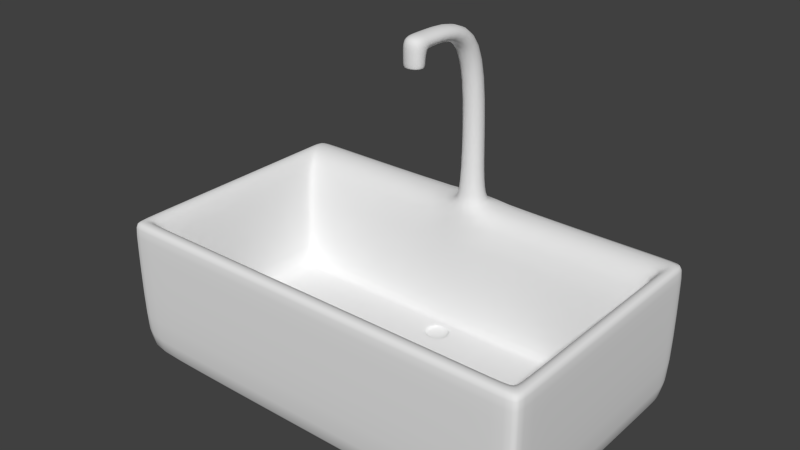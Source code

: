 # Source: lavabo.blend  (saved by Blender 2.77.0; exported with 4.5.12 LTS)
import bpy
from mathutils import Matrix  # noqa: F401  (used for matrix-valued properties, if any)

bpy.ops.wm.read_factory_settings(use_empty=True)
scene = bpy.context.scene
scene.name = 'Scene'

# ---- collections
col_collection_1 = bpy.data.collections.new('Collection 1'); scene.collection.children.link(col_collection_1)

# ---- materials (node trees are filled in below, after node groups)
mat_material = bpy.data.materials.new('Material')
mat_material.alpha_threshold = 0.0
mat_material.use_transparent_shadow = False
mat_material.roughness = 0.5
mat_material.line_color = (0.0, 0.0, 0.0, 1.0)

# ---- material node trees

# ---- world
world_world = bpy.data.worlds.new('World'); scene.world = world_world
world_world.color = (0.05088, 0.05088, 0.05088)
world_world.use_sun_shadow = False
world_world.sun_shadow_jitter_overblur = 0.0
world_world.cycles.sampling_method = 'NONE'
world_world.cycles.sample_map_resolution = 256

# ---- meshes
me_cube = bpy.data.meshes.new('Cube')
me_cube.from_pydata([(1.0, 1.0, -0.8695), (1.0, -1.0, -0.8695), (-1.0, -1.0, -0.8695), (-1.0, 1.0, -0.8695), (1.0, 1.0, 1.0), (1.0, -1.0, 1.0), (-1.0, -1.0, 1.0), (-1.0, 1.0, 1.0), (0.9, 0.6511, 1.0), (0.9, -0.81, 1.0), (-0.9, -0.81, 1.0), (-0.9, 0.6511, 1.0), (0.9, 0.6511, -0.5854), (0.9, -0.81, -0.5854), (-0.9, -0.81, -0.5854), (-0.9, 0.6511, -0.5854), (0.06308, 1.0, -1.0), (-0.0578, 1.0, -1.0), (0.06308, -1.0, -0.8695), (-0.0578, -1.0, -0.8695), (0.1041, 1.0, 1.0), (-0.09883, 1.0, 1.0), (0.06308, -1.0, 1.0), (-0.0578, -1.0, 1.0), (0.1055, 0.6511, 1.0), (-0.1004, 0.6511, 1.0), (0.05699, -0.81, 1.0), (-0.0518, -0.81, 1.0), (0.05699, 0.6061, -0.5854), (-0.0518, 0.6061, -0.5854), (0.05699, -0.81, -0.5854), (-0.0518, -0.81, -0.5854), (0.93, 1.0, -0.8695), (0.93, -1.0, -0.8695), (0.93, 1.0, 1.0), (0.93, -1.0, 1.0), (0.837, 0.6511, 1.0), (0.837, -0.81, 1.0), (0.837, 0.6511, -0.5854), (0.837, -0.81, -0.5854), (-0.9482, 1.0, -0.8695), (-0.9482, -1.0, -0.8695), (-0.9482, 1.0, 1.0), (-0.9482, -1.0, 1.0), (-0.8533, 0.6511, 1.0), (-0.8533, -0.81, 1.0), (-0.8533, 0.6511, -0.5854), (-0.8533, -0.81, -0.5854), (1.0, -0.8882, -0.8695), (-1.0, -0.8882, -0.8695), (1.0, -0.8882, 1.0), (-1.0, -0.8882, 1.0), (0.9, -0.7194, 1.0), (-0.9, -0.7194, 1.0), (0.9, -0.7194, -0.5854), (-0.9, -0.7194, -0.5854), (0.05699, -0.7194, -0.5854), (-0.0518, -0.7194, -0.5854), (0.06308, -0.8882, -1.0), (-0.0578, -0.8882, -1.0), (0.93, -0.8882, -1.0), (0.837, -0.7194, -0.5854), (-0.8533, -0.7194, -0.5854), (-0.9482, -0.8882, -1.0), (-1.0, 0.8709, -0.8695), (-1.0, 0.8709, 1.0), (-0.9, 0.5465, 1.0), (-0.9, 0.5465, -0.5854), (0.06308, 0.8709, -1.0), (-0.0578, 0.8709, -1.0), (0.93, 0.8709, -1.0), (-0.9482, 0.8709, -1.0), (1.0, 0.8709, -0.8695), (1.0, 0.8709, 1.0), (0.9, 0.5465, 1.0), (0.9, 0.5465, -0.5854), (0.0762, 0.5478, -0.5854), (-0.07102, 0.5478, -0.5854), (0.837, 0.5465, -0.5854), (-0.8533, 0.5465, -0.5854), (1.0, 1.0, 0.8992), (1.0, -1.0, 0.8992), (-1.0, -1.0, 0.8992), (-1.0, 1.0, 0.8992), (0.06308, 1.0, 0.8992), (-0.0578, 1.0, 0.8992), (0.06308, -1.0, 0.8992), (-0.0578, -1.0, 0.8992), (0.93, -1.0, 0.8992), (0.93, 1.0, 0.8992), (-0.9482, 1.0, 0.8992), (-0.9482, -1.0, 0.8992), (-1.0, -0.8882, 0.8992), (1.0, -0.8882, 0.8992), (1.0, 0.8709, 0.8992), (-1.0, 0.8709, 0.8992), (0.07285, 0.9462, 1.022), (-0.06756, 0.9462, 1.022), (0.07382, 0.7049, 1.022), (-0.06864, 0.7049, 1.022), (0.05287, 0.9119, 2.773), (-0.04759, 0.9119, 2.773), (0.05356, 0.7392, 2.773), (-0.04837, 0.7392, 2.773), (0.05287, 0.6983, 3.403), (-0.04759, 0.6983, 3.403), (0.05356, 0.5658, 3.218), (-0.04837, 0.5658, 3.218), (0.05071, 0.06619, 3.402), (-0.04767, 0.06619, 3.398), (0.05255, 0.06703, 3.212), (-0.04726, 0.06703, 3.207), (-0.0481, 0.2191, 3.404), (-0.04985, 0.2174, 3.209), (0.05299, 0.2079, 3.209), (0.05326, 0.2098, 3.404), (0.04611, 0.07468, 3.037), (-0.04072, 0.07468, 3.033), (-0.04298, 0.2081, 3.034), (0.04649, 0.1999, 3.034), (-0.04868, 0.2343, 3.403), (0.05358, 0.2193, 3.209), (-0.05037, 0.2284, 3.208), (0.05378, 0.2253, 3.403), (-0.04974, 0.2169, 3.046), (0.0531, 0.2075, 3.046), (0.05266, 0.06655, 3.05), (-0.04715, 0.06655, 3.045), (0.03757, 0.08523, 3.048), (-0.0325, 0.08523, 3.044), (-0.03432, 0.1967, 3.045), (0.03788, 0.1901, 3.045), (0.03709, 0.08569, 3.264), (-0.03298, 0.08569, 3.261), (-0.0348, 0.1972, 3.261), (0.0374, 0.1906, 3.262), (1.0, 0.6304, -0.8695), (1.0, 0.6304, 1.0), (0.9, 0.3734, 1.0), (0.9, 0.3734, -0.5854), (0.0762, 0.3135, -0.5854), (-0.07102, 0.3135, -0.5854), (0.837, 0.3734, -0.5854), (-0.8533, 0.3734, -0.5854), (-1.0, 0.6304, -0.8695), (-1.0, 0.6304, 1.0), (-0.9, 0.3734, 1.0), (-0.9, 0.3734, -0.5854), (0.06308, 0.6304, -1.0), (-0.0578, 0.6304, -1.0), (0.93, 0.6304, -1.0), (-0.9482, 0.6304, -1.0), (-1.0, 0.6304, 0.8992), (1.0, 0.6304, 0.8992), (0.05935, 0.521, -0.5854), (-0.05417, 0.521, -0.5854), (0.05935, 0.3404, -0.5854), (-0.05417, 0.3404, -0.5854), (0.05935, 0.521, -0.6322), (-0.05417, 0.521, -0.6322), (0.05935, 0.3404, -0.6322), (-0.05417, 0.3404, -0.6322), (-0.04759, 0.9119, 1.282), (-0.04837, 0.7392, 1.282), (0.05356, 0.7392, 1.282), (0.05287, 0.9119, 1.282)], [], [(63, 41, 2, 49), (51, 6, 10, 53), (93, 50, 5, 81), (91, 43, 6, 82), (95, 65, 7, 83), (90, 40, 3, 83), (53, 10, 14, 55), (35, 5, 9, 37), (42, 7, 11, 44), (73, 4, 8, 74), (62, 55, 14, 47), (37, 9, 13, 39), (44, 11, 15, 46), (74, 8, 12, 75), (36, 24, 28, 38), (24, 25, 29, 28), (45, 27, 31, 47), (27, 26, 30, 31), (61, 56, 30, 39), (56, 57, 31, 30), (34, 20, 24, 36), (21, 25, 99, 97), (43, 23, 27, 45), (23, 22, 26, 27), (89, 32, 16, 84), (84, 16, 17, 85), (88, 35, 22, 86), (86, 22, 23, 87), (60, 33, 18, 58), (58, 18, 19, 59), (48, 1, 33, 60), (81, 5, 35, 88), (80, 0, 32, 89), (4, 34, 36, 8), (54, 61, 39, 13), (8, 36, 38, 12), (26, 37, 39, 30), (22, 35, 37, 26), (6, 43, 45, 10), (10, 45, 47, 14), (25, 44, 46, 29), (57, 62, 47, 31), (21, 42, 44, 25), (85, 17, 40, 90), (87, 23, 43, 91), (59, 19, 41, 63), (149, 59, 63, 151), (141, 143, 62, 57), (139, 142, 61, 54), (136, 48, 60, 150), (148, 58, 59, 149), (150, 60, 58, 148), (140, 141, 57, 56), (142, 140, 56, 61), (9, 52, 54, 13), (143, 147, 55, 62), (5, 50, 52, 9), (146, 53, 55, 147), (82, 6, 51, 92), (153, 137, 50, 93), (145, 51, 53, 146), (151, 63, 49, 144), (40, 71, 64, 3), (7, 65, 66, 11), (80, 4, 73, 94), (11, 66, 67, 15), (46, 15, 67, 79), (38, 28, 76, 78), (28, 29, 77, 76), (32, 70, 68, 16), (16, 68, 69, 17), (0, 72, 70, 32), (12, 38, 78, 75), (29, 46, 79, 77), (17, 69, 71, 40), (138, 74, 75, 139), (137, 73, 74, 138), (152, 145, 65, 95), (144, 152, 95, 64), (0, 80, 94, 72), (136, 153, 93, 48), (2, 82, 92, 49), (19, 87, 91, 41), (21, 85, 90, 42), (4, 80, 89, 34), (1, 81, 88, 33), (18, 86, 87, 19), (33, 88, 86, 18), (20, 84, 85, 21), (34, 89, 84, 20), (42, 90, 83, 7), (64, 95, 83, 3), (41, 91, 82, 2), (48, 93, 81, 1), (162, 163, 103, 101), (24, 20, 96, 98), (25, 24, 98, 99), (20, 21, 97, 96), (101, 103, 107, 105), (164, 165, 100, 102), (163, 164, 102, 103), (165, 162, 101, 100), (112, 113, 111, 109), (102, 100, 104, 106), (103, 102, 106, 107), (100, 101, 105, 104), (108, 109, 111, 110), (114, 115, 108, 110), (124, 125, 119, 118), (115, 112, 109, 108), (123, 120, 112, 115), (122, 121, 114, 113), (121, 123, 115, 114), (120, 122, 113, 112), (118, 119, 131, 130), (125, 126, 116, 119), (127, 124, 118, 117), (126, 127, 117, 116), (105, 107, 122, 120), (106, 104, 123, 121), (107, 106, 121, 122), (104, 105, 120, 123), (110, 111, 127, 126), (111, 113, 124, 127), (114, 110, 126, 125), (113, 114, 125, 124), (130, 131, 135, 134), (119, 116, 128, 131), (117, 118, 130, 129), (116, 117, 129, 128), (134, 135, 132, 133), (131, 128, 132, 135), (129, 130, 134, 133), (128, 129, 133, 132), (72, 94, 153, 136), (49, 92, 152, 144), (92, 51, 145, 152), (50, 137, 138, 52), (52, 138, 139, 54), (71, 151, 144, 64), (65, 145, 146, 66), (94, 73, 137, 153), (66, 146, 147, 67), (79, 67, 147, 143), (78, 76, 140, 142), (141, 140, 156, 157), (70, 150, 148, 68), (68, 148, 149, 69), (72, 136, 150, 70), (75, 78, 142, 139), (77, 79, 143, 141), (69, 149, 151, 71), (157, 156, 160, 161), (77, 141, 157, 155), (140, 76, 154, 156), (76, 77, 155, 154), (158, 159, 161, 160), (155, 157, 161, 159), (156, 154, 158, 160), (154, 155, 159, 158), (96, 97, 162, 165), (99, 98, 164, 163), (98, 96, 165, 164), (97, 99, 163, 162)])
me_cube.polygons.foreach_set('use_smooth', [True] * 164)
me_cube.materials.append(mat_material)
me_cube.use_remesh_preserve_volume = False
me_cube.use_remesh_preserve_attributes = False
me_cube.use_mirror_vertex_groups = False
me_cube.update()

# ---- objects
ob_cube = bpy.data.objects.new('Cube', me_cube)

# ---- transforms, parenting, visibility, modifiers, constraints
ob_cube.location = (0.7991, 9.686e-08, 0.01293)
ob_cube.rotation_euler = (-6.283, 1.059e-23, 0.0)
ob_cube.scale = (0.3, 0.18, 0.108)
ob_cube.lock_rotations_4d = False
ob_cube.empty_display_type = 'ARROWS'
ob_cube.lineart.crease_threshold = 0.0
_m = ob_cube.modifiers.new('Subsurf', 'SUBSURF')
_m.uv_smooth = 'PRESERVE_CORNERS'
_m.quality = 2
_m.show_only_control_edges = False

# ---- collection membership
col_collection_1.objects.link(ob_cube)

# ---- scene / render settings (as saved in the file)
scene.frame_start = 1; scene.frame_end = 250; scene.frame_set(1)
scene.render.engine = 'BLENDER_EEVEE_NEXT'
scene.render.resolution_percentage = 50
scene.render.dither_intensity = 0.0
scene.cycles.use_denoising = False
scene.cycles.samples = 10
scene.cycles.sampling_pattern = 'TABULATED_SOBOL'
scene.cycles.light_sampling_threshold = 0.0
scene.cycles.use_adaptive_sampling = False
scene.cycles.use_light_tree = False
scene.cycles.blur_glossy = 0.0
scene.cycles.pixel_filter_type = 'GAUSSIAN'
scene.cycles.sample_clamp_indirect = 0.0
scene.view_settings.view_transform = 'Standard'
bpy.context.view_layer.update()

# ---- added for rendering (the .blend has no active camera and no usable light): camera, sun
cam_auto = bpy.data.cameras.new('AutoCamera')
cam_auto.lens = 50.0
cam_auto.sensor_width = 36.0
cam_auto.clip_end = 1000.0
ob_auto_camera = bpy.data.objects.new('AutoCamera', cam_auto)
scene.collection.objects.link(ob_auto_camera)
ob_auto_camera.location = (1.58185, -0.939354, 0.768975)
ob_auto_camera.rotation_euler = (1.09748, -7.21219e-08, 0.694738)
scene.camera = ob_auto_camera
light_auto_sun = bpy.data.lights.new('AutoSun', 'SUN')
light_auto_sun.energy = 3.0
light_auto_sun.angle = 0.0523599
ob_auto_sun = bpy.data.objects.new('AutoSun', light_auto_sun)
scene.collection.objects.link(ob_auto_sun)
ob_auto_sun.rotation_euler = (0.872665, 0.174533, 0.523599)
bpy.context.view_layer.update()
